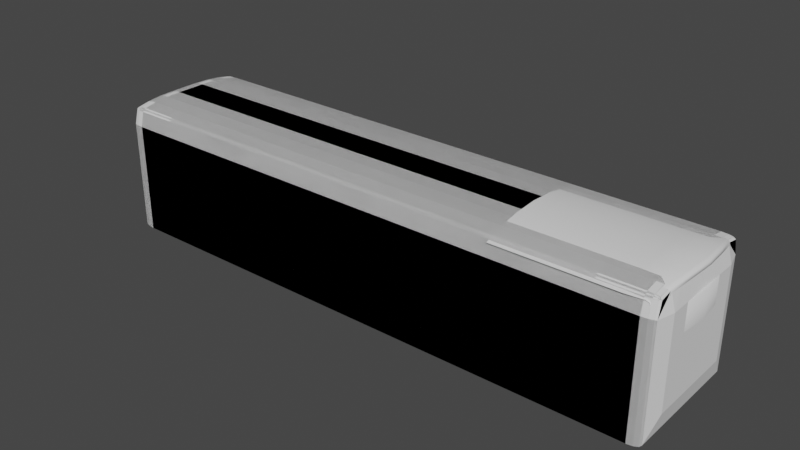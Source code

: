 # Source: colectivo.blend  (saved by Blender 2.93.21; exported with 4.5.12 LTS)
import bpy
from mathutils import Matrix  # noqa: F401  (used for matrix-valued properties, if any)

bpy.ops.wm.read_factory_settings(use_empty=True)
scene = bpy.context.scene
scene.name = 'Scene'

# ---- collections
col_collection = bpy.data.collections.new('Collection'); scene.collection.children.link(col_collection)
col_colectivo = bpy.data.collections.new('Colectivo'); scene.collection.children.link(col_colectivo)

# ---- world
world_world = bpy.data.worlds.new('World'); scene.world = world_world
world_world.use_nodes = True; world_world.node_tree.nodes.clear()
_N = world_world.node_tree.nodes; _L = world_world.node_tree.links
n0 = _N.new('ShaderNodeOutputWorld'); n0.name = 'World Output'; n0.location = (300, 300)
n1 = _N.new('ShaderNodeBackground'); n1.name = 'Background'; n1.location = (10, 300)
n1.inputs[0].default_value = (0.05088, 0.05088, 0.05088, 1.0)
_L.new(n1.outputs[0], n0.inputs[0])
n0.is_active_output = True
world_world.color = (0.05088, 0.05088, 0.05088)
world_world.use_sun_shadow = False
world_world.sun_shadow_jitter_overblur = 0.0

# ---- meshes
me_plane = bpy.data.meshes.new('Plane')
me_plane.from_pydata([(-1.0, 0.8729, -0.1602), (-1.0, 0.0, 0.0), (0.6, 0.8729, -0.1602), (0.2, 0.8729, -0.1602), (-0.2, 0.8729, -0.1602), (-0.6, 0.8729, -0.1602), (0.6, 0.0, 0.0), (0.2, 0.0, 0.0), (-0.2, 0.0, 0.0), (-0.6, 0.0, 0.0), (-1.0, 0.3272, -0.02136), (-0.6, 0.3272, -0.02136), (-0.2, 0.3272, -0.02136), (0.2, 0.3272, -0.02136), (0.6, 0.3272, -0.02136), (-0.6, 0.6302, -0.07338), (-0.2, 0.6302, -0.07338), (0.2, 0.6302, -0.07338), (0.6, 0.6302, -0.07338), (-1.0, 0.6302, -0.07338), (0.8831, 0.8443, -0.3361), (1.064, 0.0, -0.3361), (1.031, 0.3272, -0.3361), (0.9749, 0.6363, -0.3361), (0.8228, 0.8504, -0.1602), (0.8831, 0.8443, -0.2178), (0.8654, 0.8461, -0.1771), (1.064, 0.0, -0.05735), (1.006, 0.0, 2.91e-11), (1.047, 0.0, -0.0168), (1.031, 0.3272, -0.07877), (0.9738, 0.3272, -0.02136), (1.015, 0.3272, -0.03817), (0.9174, 0.6354, -0.07338), (0.9749, 0.6363, -0.1309), (0.9581, 0.6361, -0.09023), (0.935, 0.0, -0.3267), (0.935, 0.3026, -0.3267), (0.935, 0.5881, -0.3267), (0.935, 0.0, -0.06919), (0.935, 0.3026, -0.08897), (0.935, 0.5881, -0.1371), (0.951, 0.6074, -0.1347), (0.9736, 0.3125, -0.08488), (0.9866, 0.0, -0.06445), (0.9736, 0.3125, -0.3304), (0.9866, 0.0, -0.3304), (0.951, 0.6074, -0.3304), (0.8831, 0.8443, -0.6815), (1.064, 0.0, -0.6815), (1.031, 0.3272, -0.6815), (0.9749, 0.6363, -0.6815)], [], [(6, 28, 31, 14), (19, 15, 5, 0), (15, 16, 4, 5), (16, 17, 3, 4), (17, 18, 2, 3), (7, 6, 14, 13), (8, 7, 13, 12), (9, 8, 12, 11), (1, 9, 11, 10), (34, 30, 43, 42), (13, 14, 18, 17), (12, 13, 17, 16), (11, 12, 16, 15), (10, 11, 15, 19), (43, 44, 39, 40), (14, 31, 33, 18), (18, 33, 24, 2), (34, 25, 26, 35), (35, 26, 24, 33), (27, 30, 32, 29), (29, 32, 31, 28), (30, 34, 35, 32), (32, 35, 33, 31), (25, 34, 23, 20), (40, 39, 36, 37), (41, 40, 37, 38), (45, 47, 38, 37), (46, 45, 37, 36), (47, 42, 41, 38), (30, 27, 44, 43), (22, 23, 47, 45), (21, 22, 45, 46), (23, 34, 42, 47), (23, 22, 50, 51), (22, 21, 49, 50), (20, 23, 51, 48), (42, 43, 40, 41)])
me_plane.polygons.foreach_set('use_smooth', [True] * 37)
_uv = me_plane.uv_layers.new(name='UVMap')
_uv.uv.foreach_set('vector', [0.8, 0.5, 0.9752, 0.5, 0.9733, 0.6817, 0.8, 0.6817, 0.0, 0.8565, 0.2, 0.8565, 0.2, 1.0, 0.0, 1.0, 0.2, 0.8565, 0.4, 0.8565, 0.4, 1.0, 0.2, 1.0, 0.4, 0.8565, 0.6, 0.8565, 0.6, 1.0, 0.4, 1.0, 0.6, 0.8565, 0.8, 0.8565, 0.8, 1.0, 0.6, 1.0, 0.6, 0.5, 0.8, 0.5, 0.8, 0.6817, 0.6, 0.6817, 0.4, 0.5, 0.6, 0.5, 0.6, 0.6817, 0.4, 0.6817, 0.2, 0.5, 0.4, 0.5, 0.4, 0.6817, 0.2, 0.6817, 0.0, 0.5, 0.2, 0.5, 0.2, 0.6817, 0.0, 0.6817, 0.9737, 0.8565, 1.0, 0.6817, 1.0, 0.6817, 0.9737, 0.8565, 0.6, 0.6817, 0.8, 0.6817, 0.8, 0.8565, 0.6, 0.8565, 0.4, 0.6817, 0.6, 0.6817, 0.6, 0.8565, 0.4, 0.8565, 0.2, 0.6817, 0.4, 0.6817, 0.4, 0.8565, 0.2, 0.8565, 0.0, 0.6817, 0.2, 0.6817, 0.2, 0.8565, 0.0, 0.8565, 1.0, 0.6817, 1.0, 0.5, 1.0, 0.5, 1.0, 0.6817, 0.8, 0.6817, 0.9733, 0.6817, 0.947, 0.8565, 0.8, 0.8565, 0.8, 0.8565, 0.947, 0.8565, 0.9181, 1.0, 0.8, 1.0, 0.9737, 0.8565, 0.95, 1.0, 0.95, 1.0, 0.9731, 0.86, 0.9731, 0.86, 0.95, 1.0, 0.9181, 1.0, 0.947, 0.8565, 1.0, 0.5, 1.0, 0.6817, 0.9998, 0.6833, 1.0, 0.5015, 1.0, 0.5015, 0.9998, 0.6833, 0.9733, 0.6817, 0.9752, 0.5, 1.0, 0.6817, 0.9737, 0.8565, 0.9731, 0.86, 0.9998, 0.6833, 0.9998, 0.6833, 0.9731, 0.86, 0.947, 0.8565, 0.9733, 0.6817, 0.95, 1.0, 0.9737, 0.8565, 0.9737, 0.8565, 0.95, 1.0, 1.0, 0.6817, 1.0, 0.5, 1.0, 0.5, 1.0, 0.6817, 0.9737, 0.8565, 1.0, 0.6817, 1.0, 0.6817, 0.9737, 0.8565, 0.0, 0.0, 0.0, 0.0, 0.0, 0.0, 0.0, 0.0, 0.0, 0.0, 0.0, 0.0, 0.0, 0.0, 0.0, 0.0, 0.9737, 0.8565, 0.9737, 0.8565, 0.9737, 0.8565, 0.9737, 0.8565, 1.0, 0.6817, 1.0, 0.5, 1.0, 0.5, 1.0, 0.6817, 0.0, 0.0, 0.0, 0.0, 0.0, 0.0, 0.0, 0.0, 0.0, 0.0, 0.0, 0.0, 0.0, 0.0, 0.0, 0.0, 0.9737, 0.8565, 0.9737, 0.8565, 0.9737, 0.8565, 0.9737, 0.8565, 0.0, 0.0, 0.0, 0.0, 0.0, 0.0, 0.0, 0.0, 0.0, 0.0, 0.0, 0.0, 0.0, 0.0, 0.0, 0.0, 0.95, 1.0, 0.9737, 0.8565, 0.9737, 0.8565, 0.95, 1.0, 0.9737, 0.8565, 1.0, 0.6817, 1.0, 0.6817, 0.9737, 0.8565])
me_plane.update()
me_cube = bpy.data.meshes.new('Cube')
me_cube.from_pydata([(0.8182, 1.072, -1.03), (0.6364, 1.072, -1.03), (0.4545, 1.072, -1.03), (0.2727, 1.072, -1.03), (0.09091, 1.072, -1.03), (-0.09091, 1.072, -1.03), (-0.2727, 1.072, -1.03), (-0.4545, 1.072, -1.03), (-0.6364, 1.072, -1.03), (-0.8182, 1.072, -1.03), (-0.8182, 0.0, 1.0), (-0.6364, 0.0, 1.0), (-0.4545, 0.0, 1.0), (-0.2727, 0.0, 1.0), (-0.09091, 0.0, 1.0), (0.09091, 0.0, 1.0), (0.2727, 0.0, 1.0), (0.4545, 0.0, 1.0), (0.6364, 0.0, 1.0), (0.8182, 0.0, 1.0), (0.8182, 0.0, -1.03), (0.6364, 0.0, -1.03), (0.4545, 0.0, -1.03), (0.2727, 0.0, -1.03), (0.09091, 0.0, -1.03), (-0.09091, 0.0, -1.03), (-0.2727, 0.0, -1.03), (-0.4545, 0.0, -1.03), (-0.6364, 0.0, -1.03), (-0.8182, 0.0, -1.03), (0.8182, 0.75, -1.03), (0.6364, 0.75, -1.03), (0.4545, 0.75, -1.03), (0.2727, 0.75, -1.03), (0.09091, 0.75, -1.03), (-0.09091, 0.75, -1.03), (-0.2727, 0.75, -1.03), (-0.4545, 0.75, -1.03), (-0.6364, 0.75, -1.03), (-0.8182, 0.75, -1.03), (0.8182, 0.5, -1.03), (0.6364, 0.5, -1.03), (0.4545, 0.5, -1.03), (0.2727, 0.5, -1.03), (0.09091, 0.5, -1.03), (-0.09091, 0.5, -1.03), (-0.2727, 0.5, -1.03), (-0.4545, 0.5, -1.03), (-0.6364, 0.5, -1.03), (-0.8182, 0.5, -1.03), (0.8182, 0.25, -1.03), (0.6364, 0.25, -1.03), (0.4545, 0.25, -1.03), (0.2727, 0.25, -1.03), (0.09091, 0.25, -1.03), (-0.09091, 0.25, -1.03), (-0.2727, 0.25, -1.03), (-0.4545, 0.25, -1.03), (-0.6364, 0.25, -1.03), (-0.8182, 0.25, -1.03), (-0.8182, 0.75, 0.9699), (-0.6364, 0.75, 0.9699), (-0.4545, 0.75, 0.9699), (-0.2727, 0.75, 0.9699), (-0.09091, 0.75, 0.9699), (0.09091, 0.75, 0.9699), (0.2727, 0.75, 0.9699), (0.4545, 0.75, 0.9699), (0.6364, 0.75, 0.9699), (0.8182, 0.75, 0.9699), (-0.8182, 0.5, 0.994), (-0.6364, 0.5, 0.994), (-0.4545, 0.5, 0.994), (-0.2727, 0.5, 0.994), (-0.09091, 0.5, 0.994), (0.09091, 0.5, 0.994), (0.2727, 0.5, 0.994), (0.4545, 0.5, 0.994), (0.6364, 0.5, 0.994), (0.8182, 0.5, 0.994), (-0.8182, 0.25, 1.0), (-0.6364, 0.25, 1.0), (-0.4545, 0.25, 1.0), (-0.2727, 0.25, 1.0), (-0.09091, 0.25, 1.0), (0.09091, 0.25, 1.0), (0.2727, 0.25, 1.0), (0.4545, 0.25, 1.0), (0.6364, 0.25, 1.0), (0.8182, 0.25, 1.0), (1.016, 0.0, 0.6667), (1.016, 0.0, 0.3333), (1.016, 0.0, -2.98e-08), (1.016, 0.0, -0.3333), (1.016, 0.0, -0.6667), (-1.0, 0.0, 0.6667), (-1.0, 0.0, 0.3333), (-1.0, 0.0, -2.98e-08), (-1.0, 0.0, -0.3333), (-1.0, 0.0, -0.6667), (1.016, 0.75, 0.6667), (1.016, 0.75, 0.3333), (1.016, 0.75, -2.98e-08), (1.016, 0.75, -0.3333), (1.016, 0.75, -0.6667), (1.016, 0.5, 0.6667), (1.016, 0.5, 0.3333), (1.016, 0.5, -2.98e-08), (1.016, 0.5, -0.3333), (1.016, 0.5, -0.6667), (1.016, 0.25, 0.6667), (1.016, 0.25, 0.3333), (1.016, 0.25, -2.98e-08), (1.016, 0.25, -0.3333), (1.016, 0.25, -0.6667), (-1.0, 0.25, 0.6667), (-1.0, 0.25, 0.3333), (-1.0, 0.25, -2.98e-08), (-1.0, 0.25, -0.3333), (-1.0, 0.25, -0.6667), (-1.0, 0.5, 0.6667), (-1.0, 0.5, 0.3333), (-1.0, 0.5, -2.98e-08), (-1.0, 0.5, -0.3333), (-1.0, 0.5, -0.6667), (-1.0, 0.75, 0.6667), (-1.0, 0.75, 0.3333), (-1.0, 0.75, -2.98e-08), (-1.0, 0.75, -0.3333), (-1.0, 0.75, -0.6667), (-0.8182, 1.072, 0.6667), (-0.8182, 1.072, 0.3333), (-0.8182, 1.072, -2.98e-08), (-0.8182, 1.072, -0.3333), (-0.8182, 1.072, -0.6667), (-0.6364, 1.072, 0.6667), (-0.6364, 1.072, 0.3333), (-0.6364, 1.072, -2.98e-08), (-0.6364, 1.072, -0.3333), (-0.6364, 1.072, -0.6667), (-0.4545, 1.072, 0.6667), (-0.4545, 1.072, 0.3333), (-0.4545, 1.072, -2.98e-08), (-0.4545, 1.072, -0.3333), (-0.4545, 1.072, -0.6667), (-0.2727, 1.072, 0.6667), (-0.2727, 1.072, 0.3333), (-0.2727, 1.072, -2.98e-08), (-0.2727, 1.072, -0.3333), (-0.2727, 1.072, -0.6667), (-0.09091, 1.072, 0.6667), (-0.09091, 1.072, 0.3333), (-0.09091, 1.072, -2.98e-08), (-0.09091, 1.072, -0.3333), (-0.09091, 1.072, -0.6667), (0.09091, 1.072, 0.6667), (0.09091, 1.072, 0.3333), (0.09091, 1.072, -2.98e-08), (0.09091, 1.072, -0.3333), (0.09091, 1.072, -0.6667), (0.2727, 1.072, 0.6667), (0.2727, 1.072, 0.3333), (0.2727, 1.072, -2.98e-08), (0.2727, 1.072, -0.3333), (0.2727, 1.072, -0.6667), (0.4545, 1.072, 0.6667), (0.4545, 1.072, 0.3333), (0.4545, 1.072, -2.98e-08), (0.4545, 1.072, -0.3333), (0.4545, 1.072, -0.6667), (0.6364, 1.072, 0.6667), (0.6364, 1.072, 0.3333), (0.6364, 1.072, -2.98e-08), (0.6364, 1.072, -0.3333), (0.6364, 1.072, -0.6667), (0.8182, 1.072, 0.6667), (0.8182, 1.072, 0.3333), (0.8182, 1.072, -2.98e-08), (0.8182, 1.072, -0.3333), (0.8182, 1.072, -0.6667), (1.0, 0.25, -0.9874), (0.9573, 0.25, -1.03), (0.9943, 0.25, -1.009), (0.9786, 0.25, -1.024), (-1.0, 0.75, 0.9269), (-0.9573, 0.75, 0.9699), (-0.9943, 0.75, 0.9484), (-0.9786, 0.75, 0.9641), (-1.0, 1.029, -0.9874), (-0.9573, 1.072, -1.03), (-0.9943, 1.05, -1.009), (-0.9786, 1.066, -1.024), (-1.0, 0.9672, 0.8903), (-0.9573, 0.9579, 0.9348), (-0.9573, 1.011, 0.8865), (-0.9937, 0.9654, 0.9116), (-0.9937, 0.9881, 0.891), (-0.9889, 0.984, 0.9096), (-0.9573, 0.9801, 0.9253), (-0.9782, 0.9621, 0.9277), (-0.9776, 0.9815, 0.9204), (-0.9783, 1.004, 0.8897), (-0.9573, 0.9996, 0.9077), (-0.9776, 0.9948, 0.9084), (-1.0, 0.5, 0.9511), (-0.9573, 0.5, 0.994), (-0.9943, 0.5, 0.9725), (-0.9786, 0.5, 0.9882), (-0.9573, 0.25, 1.0), (-1.0, 0.25, 0.9571), (-0.9786, 0.25, 0.9943), (-0.9943, 0.25, 0.9786), (1.0, 1.029, -0.9874), (0.9573, 1.072, -1.03), (0.9943, 1.05, -1.009), (0.9786, 1.066, -1.024), (0.9573, 1.011, 0.8865), (0.9573, 0.9579, 0.9348), (1.0, 0.9672, 0.8903), (0.9573, 0.9996, 0.9077), (0.9783, 1.004, 0.8897), (0.9776, 0.9948, 0.9084), (0.9782, 0.9621, 0.9277), (0.9573, 0.9801, 0.9253), (0.9776, 0.9815, 0.9204), (0.9937, 0.9881, 0.891), (0.9937, 0.9654, 0.9116), (0.9889, 0.984, 0.9096), (-1.0, 0.0, -0.9874), (-0.9573, 0.0, -1.03), (-0.9943, 0.0, -1.009), (-0.9786, 0.0, -1.024), (-0.9573, 0.0, 1.0), (-1.0, 0.0, 0.9571), (-0.9786, 0.0, 0.9943), (-0.9943, 0.0, 0.9786), (0.9573, 0.0, -1.03), (1.0, 0.0, -0.9874), (0.9786, 0.0, -1.024), (0.9943, 0.0, -1.009), (1.0, 0.0, 0.9571), (0.9573, 0.0, 1.0), (0.9943, 0.0, 0.9786), (0.9786, 0.0, 0.9943), (1.0, 0.5, -0.9874), (0.9573, 0.5, -1.03), (0.9943, 0.5, -1.009), (0.9786, 0.5, -1.024), (1.0, 0.75, -0.9874), (0.9573, 0.75, -1.03), (0.9943, 0.75, -1.009), (0.9786, 0.75, -1.024), (-1.0, 0.75, -0.9874), (-0.9573, 0.75, -1.03), (-0.9943, 0.75, -1.009), (-0.9786, 0.75, -1.024), (-0.9573, 0.5, -1.03), (-1.0, 0.5, -0.9874), (-0.9786, 0.5, -1.024), (-0.9943, 0.5, -1.009), (-1.0, 0.25, -0.9874), (-0.9573, 0.25, -1.03), (-0.9943, 0.25, -1.009), (-0.9786, 0.25, -1.024), (0.9573, 0.75, 0.9699), (1.0, 0.75, 0.9269), (0.9786, 0.75, 0.9641), (0.9943, 0.75, 0.9484), (0.9573, 0.5, 0.994), (1.0, 0.5, 0.9511), (0.9786, 0.5, 0.9882), (0.9943, 0.5, 0.9725), (1.0, 0.25, 0.9571), (0.9573, 0.25, 1.0), (0.9943, 0.25, 0.9786), (0.9786, 0.25, 0.9943), (-0.8182, 0.9579, 0.9348), (-0.8182, 1.011, 0.8865), (-0.8182, 0.9805, 0.9257), (-0.8182, 1.0, 0.9081), (-0.6364, 0.9579, 0.9348), (-0.6364, 1.011, 0.8865), (-0.6364, 0.9805, 0.9257), (-0.6364, 1.0, 0.9081), (-0.4545, 0.9579, 0.9348), (-0.4545, 1.011, 0.8865), (-0.4545, 0.9805, 0.9257), (-0.4545, 1.0, 0.9081), (-0.2727, 0.9579, 0.9348), (-0.2727, 1.011, 0.8865), (-0.2727, 0.9805, 0.9257), (-0.2727, 1.0, 0.9081), (-0.09091, 0.9579, 0.9348), (-0.09091, 1.011, 0.8865), (-0.09091, 0.9805, 0.9257), (-0.09091, 1.0, 0.9081), (0.09091, 0.9579, 0.9348), (0.09091, 1.011, 0.8865), (0.09091, 0.9805, 0.9257), (0.09091, 1.0, 0.9081), (0.2727, 0.9579, 0.9348), (0.2727, 1.011, 0.8865), (0.2727, 0.9805, 0.9257), (0.2727, 1.0, 0.9081), (0.4545, 0.9579, 0.9348), (0.4545, 1.011, 0.8865), (0.4545, 0.9805, 0.9257), (0.4545, 1.0, 0.9081), (0.6364, 0.9579, 0.9348), (0.6364, 1.011, 0.8865), (0.6364, 0.9805, 0.9257), (0.6364, 1.0, 0.9081), (0.8182, 1.011, 0.8865), (0.8182, 0.9579, 0.9348), (0.8182, 1.0, 0.9081), (0.8182, 0.9805, 0.9257), (-0.9573, 1.072, 0.6667), (-1.0, 1.029, 0.6667), (-0.9786, 1.066, 0.6667), (-0.9943, 1.05, 0.6667), (-0.9573, 1.072, 0.3333), (-1.0, 1.029, 0.3333), (-0.9786, 1.066, 0.3333), (-0.9943, 1.05, 0.3333), (-0.9573, 1.072, -2.98e-08), (-1.0, 1.029, -2.98e-08), (-0.9786, 1.066, -2.98e-08), (-0.9943, 1.05, -2.98e-08), (-0.9573, 1.072, -0.3333), (-1.0, 1.029, -0.3333), (-0.9786, 1.066, -0.3333), (-0.9943, 1.05, -0.3333), (-1.0, 1.029, -0.6667), (-0.9573, 1.072, -0.6667), (-0.9943, 1.05, -0.6667), (-0.9786, 1.066, -0.6667), (1.0, 1.029, 0.6667), (0.9573, 1.072, 0.6667), (0.9943, 1.05, 0.6667), (0.9786, 1.066, 0.6667), (1.0, 1.029, 0.3333), (0.9573, 1.072, 0.3333), (0.9943, 1.05, 0.3333), (0.9786, 1.066, 0.3333), (1.0, 1.029, -2.98e-08), (0.9573, 1.072, -2.98e-08), (0.9943, 1.05, -2.98e-08), (0.9786, 1.066, -2.98e-08), (1.0, 1.029, -0.3333), (0.9573, 1.072, -0.3333), (0.9943, 1.05, -0.3333), (0.9786, 1.066, -0.3333), (0.9573, 1.072, -0.6667), (1.0, 1.029, -0.6667), (0.9786, 1.066, -0.6667), (0.9943, 1.05, -0.6667)], [], [(60, 185, 205, 70), (228, 99, 119, 260), (175, 312, 216, 337), (130, 277, 281, 135), (217, 313, 69, 264), (268, 79, 89, 273), (0, 179, 352, 213), (180, 114, 94, 237), (248, 104, 109, 244), (257, 124, 129, 252), (276, 193, 185, 60), (120, 204, 184, 125), (252, 129, 332, 188), (95, 233, 209, 115), (80, 208, 232, 10), (70, 205, 208, 80), (125, 184, 192, 317), (105, 269, 272, 110), (79, 78, 88, 89), (78, 77, 87, 88), (77, 76, 86, 87), (76, 75, 85, 86), (75, 74, 84, 85), (74, 73, 83, 84), (73, 72, 82, 83), (72, 71, 81, 82), (71, 70, 80, 81), (100, 265, 269, 105), (69, 68, 78, 79), (68, 67, 77, 78), (67, 66, 76, 77), (66, 65, 75, 76), (65, 64, 74, 75), (64, 63, 73, 74), (63, 62, 72, 73), (62, 61, 71, 72), (61, 60, 70, 71), (336, 218, 265, 100), (126, 125, 317, 321), (170, 309, 312, 175), (165, 305, 309, 170), (160, 301, 305, 165), (155, 297, 301, 160), (150, 293, 297, 155), (145, 289, 293, 150), (140, 285, 289, 145), (135, 281, 285, 140), (264, 69, 79, 268), (49, 48, 58, 59), (48, 47, 57, 58), (47, 46, 56, 57), (46, 45, 55, 56), (45, 44, 54, 55), (44, 43, 53, 54), (43, 42, 52, 53), (42, 41, 51, 52), (41, 40, 50, 51), (260, 119, 124, 257), (39, 38, 48, 49), (38, 37, 47, 48), (37, 36, 46, 47), (36, 35, 45, 46), (35, 34, 44, 45), (34, 33, 43, 44), (33, 32, 42, 43), (32, 31, 41, 42), (31, 30, 40, 41), (273, 89, 19, 241), (59, 58, 28, 29), (58, 57, 27, 28), (57, 56, 26, 27), (56, 55, 25, 26), (55, 54, 24, 25), (54, 53, 23, 24), (53, 52, 22, 23), (52, 51, 21, 22), (51, 50, 20, 21), (110, 272, 240, 90), (89, 88, 18, 19), (88, 87, 17, 18), (87, 86, 16, 17), (86, 85, 15, 16), (85, 84, 14, 15), (84, 83, 13, 14), (83, 82, 12, 13), (82, 81, 11, 12), (81, 80, 10, 11), (316, 194, 277, 130), (9, 8, 38, 39), (8, 7, 37, 38), (7, 6, 36, 37), (6, 5, 35, 36), (5, 4, 34, 35), (4, 3, 33, 34), (3, 2, 32, 33), (2, 1, 31, 32), (1, 0, 30, 31), (115, 209, 204, 120), (280, 276, 60, 61), (284, 280, 61, 62), (288, 284, 62, 63), (292, 288, 63, 64), (296, 292, 64, 65), (300, 296, 65, 66), (304, 300, 66, 67), (308, 304, 67, 68), (313, 308, 68, 69), (1, 174, 179, 0), (174, 173, 178, 179), (173, 172, 177, 178), (172, 171, 176, 177), (171, 170, 175, 176), (2, 169, 174, 1), (169, 168, 173, 174), (168, 167, 172, 173), (167, 166, 171, 172), (166, 165, 170, 171), (3, 164, 169, 2), (164, 163, 168, 169), (163, 162, 167, 168), (162, 161, 166, 167), (161, 160, 165, 166), (4, 159, 164, 3), (159, 158, 163, 164), (158, 157, 162, 163), (157, 156, 161, 162), (156, 155, 160, 161), (5, 154, 159, 4), (154, 153, 158, 159), (153, 152, 157, 158), (152, 151, 156, 157), (151, 150, 155, 156), (6, 149, 154, 5), (149, 148, 153, 154), (148, 147, 152, 153), (147, 146, 151, 152), (146, 145, 150, 151), (7, 144, 149, 6), (144, 143, 148, 149), (143, 142, 147, 148), (142, 141, 146, 147), (141, 140, 145, 146), (8, 139, 144, 7), (139, 138, 143, 144), (138, 137, 142, 143), (137, 136, 141, 142), (136, 135, 140, 141), (9, 134, 139, 8), (134, 133, 138, 139), (133, 132, 137, 138), (132, 131, 136, 137), (131, 130, 135, 136), (189, 9, 39, 253), (176, 175, 337, 341), (129, 128, 329, 332), (128, 127, 325, 329), (127, 126, 321, 325), (253, 39, 49, 256), (124, 123, 128, 129), (123, 122, 127, 128), (122, 121, 126, 127), (121, 120, 125, 126), (256, 49, 59, 261), (119, 118, 123, 124), (118, 117, 122, 123), (117, 116, 121, 122), (116, 115, 120, 121), (261, 59, 29, 229), (99, 98, 118, 119), (98, 97, 117, 118), (97, 96, 116, 117), (96, 95, 115, 116), (40, 245, 181, 50), (114, 113, 93, 94), (113, 112, 92, 93), (112, 111, 91, 92), (111, 110, 90, 91), (30, 249, 245, 40), (104, 103, 108, 109), (103, 102, 107, 108), (102, 101, 106, 107), (101, 100, 105, 106), (50, 181, 236, 20), (109, 108, 113, 114), (108, 107, 112, 113), (107, 106, 111, 112), (106, 105, 110, 111), (0, 213, 249, 30), (179, 178, 349, 352), (178, 177, 345, 349), (177, 176, 341, 345), (212, 353, 104, 248), (353, 348, 103, 104), (348, 344, 102, 103), (344, 340, 101, 102), (340, 336, 100, 101), (189, 333, 134, 9), (333, 328, 133, 134), (328, 324, 132, 133), (324, 320, 131, 132), (320, 316, 130, 131), (192, 195, 197, 196), (195, 199, 200, 197), (193, 198, 200, 199), (198, 202, 203, 200), (194, 201, 203, 202), (201, 196, 197, 203), (197, 200, 203), (216, 219, 221, 220), (219, 223, 224, 221), (217, 222, 224, 223), (222, 226, 227, 224), (218, 225, 227, 226), (225, 220, 221, 227), (221, 224, 227), (253, 256, 258, 255), (255, 258, 259, 254), (254, 259, 257, 252), (189, 253, 255, 191), (191, 255, 254, 190), (190, 254, 252, 188), (185, 193, 199, 187), (187, 199, 195, 186), (186, 195, 192, 184), (333, 189, 191, 335), (335, 191, 190, 334), (334, 190, 188, 332), (313, 217, 223, 315), (315, 223, 219, 314), (314, 219, 216, 312), (353, 212, 214, 355), (355, 214, 215, 354), (354, 215, 213, 352), (249, 213, 215, 251), (251, 215, 214, 250), (250, 214, 212, 248), (232, 208, 210, 234), (234, 210, 211, 235), (235, 211, 209, 233), (205, 185, 187, 207), (207, 187, 186, 206), (206, 186, 184, 204), (245, 249, 251, 247), (247, 251, 250, 246), (246, 250, 248, 244), (181, 245, 247, 183), (183, 247, 246, 182), (182, 246, 244, 180), (261, 229, 231, 263), (263, 231, 230, 262), (262, 230, 228, 260), (236, 181, 183, 238), (238, 183, 182, 239), (239, 182, 180, 237), (208, 205, 207, 210), (210, 207, 206, 211), (211, 206, 204, 209), (273, 241, 243, 275), (275, 243, 242, 274), (274, 242, 240, 272), (256, 261, 263, 258), (258, 263, 262, 259), (259, 262, 260, 257), (217, 264, 266, 222), (222, 266, 267, 226), (226, 267, 265, 218), (264, 268, 270, 266), (266, 270, 271, 267), (267, 271, 269, 265), (268, 273, 275, 270), (270, 275, 274, 271), (271, 274, 272, 269), (193, 276, 278, 198), (198, 278, 279, 202), (202, 279, 277, 194), (276, 280, 282, 278), (278, 282, 283, 279), (279, 283, 281, 277), (280, 284, 286, 282), (282, 286, 287, 283), (283, 287, 285, 281), (284, 288, 290, 286), (286, 290, 291, 287), (287, 291, 289, 285), (288, 292, 294, 290), (290, 294, 295, 291), (291, 295, 293, 289), (292, 296, 298, 294), (294, 298, 299, 295), (295, 299, 297, 293), (296, 300, 302, 298), (298, 302, 303, 299), (299, 303, 301, 297), (300, 304, 306, 302), (302, 306, 307, 303), (303, 307, 305, 301), (304, 308, 310, 306), (306, 310, 311, 307), (307, 311, 309, 305), (308, 313, 315, 310), (310, 315, 314, 311), (311, 314, 312, 309), (194, 316, 318, 201), (201, 318, 319, 196), (196, 319, 317, 192), (316, 320, 322, 318), (318, 322, 323, 319), (319, 323, 321, 317), (320, 324, 326, 322), (322, 326, 327, 323), (323, 327, 325, 321), (324, 328, 330, 326), (326, 330, 331, 327), (327, 331, 329, 325), (328, 333, 335, 330), (330, 335, 334, 331), (331, 334, 332, 329), (218, 336, 338, 225), (225, 338, 339, 220), (220, 339, 337, 216), (336, 340, 342, 338), (338, 342, 343, 339), (339, 343, 341, 337), (340, 344, 346, 342), (342, 346, 347, 343), (343, 347, 345, 341), (344, 348, 350, 346), (346, 350, 351, 347), (347, 351, 349, 345), (348, 353, 355, 350), (350, 355, 354, 351), (351, 354, 352, 349), (244, 109, 114, 180)])
_uv = me_cube.uv_layers.new(name='UVMap')
_uv.uv.foreach_set('vector', [0.8523, 0.5312, 0.8697, 0.5312, 0.8697, 0.5625, 0.8523, 0.5625, 0.3799, 0.125, 0.4167, 0.125, 0.4167, 0.1562, 0.3799, 0.1562, 0.5833, 0.4773, 0.6184, 0.4773, 0.6184, 0.4947, 0.5833, 0.4947, 0.5833, 0.2727, 0.6184, 0.2727, 0.6184, 0.2955, 0.5833, 0.2955, 0.6303, 0.5053, 0.6477, 0.5053, 0.6477, 0.5312, 0.6303, 0.5312, 0.6303, 0.5625, 0.6477, 0.5625, 0.6477, 0.5938, 0.6303, 0.5938, 0.375, 0.4773, 0.4167, 0.4773, 0.4167, 0.4947, 0.375, 0.4947, 0.3799, 0.5938, 0.4167, 0.5938, 0.4167, 0.625, 0.3799, 0.625, 0.3799, 0.5312, 0.4167, 0.5312, 0.4167, 0.5625, 0.3799, 0.5625, 0.3799, 0.1875, 0.4167, 0.1875, 0.4167, 0.2188, 0.3799, 0.2188, 0.8523, 0.5053, 0.8697, 0.5053, 0.8697, 0.5312, 0.8523, 0.5312, 0.5833, 0.1875, 0.6195, 0.1875, 0.6191, 0.2188, 0.5833, 0.2188, 0.3799, 0.2188, 0.4167, 0.2188, 0.4167, 0.2458, 0.3799, 0.2458, 0.5833, 0.125, 0.6196, 0.125, 0.6196, 0.1562, 0.5833, 0.1562, 0.8523, 0.5937, 0.8697, 0.5938, 0.8697, 0.625, 0.8523, 0.625, 0.8523, 0.5625, 0.8697, 0.5625, 0.8697, 0.5938, 0.8523, 0.5937, 0.5833, 0.2188, 0.6191, 0.2188, 0.6183, 0.2449, 0.5833, 0.2458, 0.5833, 0.5625, 0.6195, 0.5625, 0.6196, 0.5938, 0.5833, 0.5938, 0.6477, 0.5625, 0.6705, 0.5625, 0.6705, 0.5938, 0.6477, 0.5938, 0.6705, 0.5625, 0.6932, 0.5625, 0.6932, 0.5938, 0.6705, 0.5938, 0.6932, 0.5625, 0.7159, 0.5625, 0.7159, 0.5938, 0.6932, 0.5938, 0.7159, 0.5625, 0.7386, 0.5625, 0.7386, 0.5938, 0.7159, 0.5938, 0.7386, 0.5625, 0.7614, 0.5625, 0.7614, 0.5938, 0.7386, 0.5938, 0.7614, 0.5625, 0.7841, 0.5625, 0.7841, 0.5937, 0.7614, 0.5938, 0.7841, 0.5625, 0.8068, 0.5625, 0.8068, 0.5937, 0.7841, 0.5937, 0.8068, 0.5625, 0.8295, 0.5625, 0.8295, 0.5937, 0.8068, 0.5937, 0.8295, 0.5625, 0.8523, 0.5625, 0.8523, 0.5937, 0.8295, 0.5937, 0.5833, 0.5312, 0.6191, 0.5312, 0.6195, 0.5625, 0.5833, 0.5625, 0.6477, 0.5312, 0.6705, 0.5312, 0.6705, 0.5625, 0.6477, 0.5625, 0.6705, 0.5312, 0.6932, 0.5312, 0.6932, 0.5625, 0.6705, 0.5625, 0.6932, 0.5312, 0.7159, 0.5312, 0.7159, 0.5625, 0.6932, 0.5625, 0.7159, 0.5312, 0.7386, 0.5312, 0.7386, 0.5625, 0.7159, 0.5625, 0.7386, 0.5312, 0.7614, 0.5312, 0.7614, 0.5625, 0.7386, 0.5625, 0.7614, 0.5312, 0.7841, 0.5312, 0.7841, 0.5625, 0.7614, 0.5625, 0.7841, 0.5312, 0.8068, 0.5312, 0.8068, 0.5625, 0.7841, 0.5625, 0.8068, 0.5312, 0.8295, 0.5312, 0.8295, 0.5625, 0.8068, 0.5625, 0.8295, 0.5312, 0.8523, 0.5312, 0.8523, 0.5625, 0.8295, 0.5625, 0.5833, 0.5042, 0.6183, 0.5051, 0.6191, 0.5312, 0.5833, 0.5312, 0.5417, 0.2188, 0.5833, 0.2188, 0.5833, 0.2458, 0.5417, 0.2458, 0.5833, 0.4545, 0.6184, 0.4545, 0.6184, 0.4773, 0.5833, 0.4773, 0.5833, 0.4318, 0.6184, 0.4318, 0.6184, 0.4545, 0.5833, 0.4545, 0.5833, 0.4091, 0.6184, 0.4091, 0.6184, 0.4318, 0.5833, 0.4318, 0.5833, 0.3864, 0.6184, 0.3864, 0.6184, 0.4091, 0.5833, 0.4091, 0.5833, 0.3636, 0.6184, 0.3636, 0.6184, 0.3864, 0.5833, 0.3864, 0.5833, 0.3409, 0.6184, 0.3409, 0.6184, 0.3636, 0.5833, 0.3636, 0.5833, 0.3182, 0.6184, 0.3182, 0.6184, 0.3409, 0.5833, 0.3409, 0.5833, 0.2955, 0.6184, 0.2955, 0.6184, 0.3182, 0.5833, 0.3182, 0.6303, 0.5312, 0.6477, 0.5312, 0.6477, 0.5625, 0.6303, 0.5625, 0.1477, 0.5625, 0.1705, 0.5625, 0.1705, 0.5938, 0.1477, 0.5938, 0.1705, 0.5625, 0.1932, 0.5625, 0.1932, 0.5938, 0.1705, 0.5938, 0.1932, 0.5625, 0.2159, 0.5625, 0.2159, 0.5938, 0.1932, 0.5938, 0.2159, 0.5625, 0.2386, 0.5625, 0.2386, 0.5938, 0.2159, 0.5938, 0.2386, 0.5625, 0.2614, 0.5625, 0.2614, 0.5938, 0.2386, 0.5938, 0.2614, 0.5625, 0.2841, 0.5625, 0.2841, 0.5937, 0.2614, 0.5938, 0.2841, 0.5625, 0.3068, 0.5625, 0.3068, 0.5937, 0.2841, 0.5937, 0.3068, 0.5625, 0.3295, 0.5625, 0.3295, 0.5937, 0.3068, 0.5937, 0.3295, 0.5625, 0.3523, 0.5625, 0.3523, 0.5937, 0.3295, 0.5937, 0.3799, 0.1562, 0.4167, 0.1562, 0.4167, 0.1875, 0.3799, 0.1875, 0.1477, 0.5312, 0.1705, 0.5312, 0.1705, 0.5625, 0.1477, 0.5625, 0.1705, 0.5312, 0.1932, 0.5312, 0.1932, 0.5625, 0.1705, 0.5625, 0.1932, 0.5312, 0.2159, 0.5312, 0.2159, 0.5625, 0.1932, 0.5625, 0.2159, 0.5312, 0.2386, 0.5312, 0.2386, 0.5625, 0.2159, 0.5625, 0.2386, 0.5312, 0.2614, 0.5312, 0.2614, 0.5625, 0.2386, 0.5625, 0.2614, 0.5312, 0.2841, 0.5312, 0.2841, 0.5625, 0.2614, 0.5625, 0.2841, 0.5312, 0.3068, 0.5312, 0.3068, 0.5625, 0.2841, 0.5625, 0.3068, 0.5312, 0.3295, 0.5312, 0.3295, 0.5625, 0.3068, 0.5625, 0.3295, 0.5312, 0.3523, 0.5312, 0.3523, 0.5625, 0.3295, 0.5625, 0.6303, 0.5938, 0.6477, 0.5938, 0.6477, 0.625, 0.6303, 0.625, 0.1477, 0.5938, 0.1705, 0.5938, 0.1705, 0.625, 0.1477, 0.625, 0.1705, 0.5938, 0.1932, 0.5938, 0.1932, 0.625, 0.1705, 0.625, 0.1932, 0.5938, 0.2159, 0.5938, 0.2159, 0.625, 0.1932, 0.625, 0.2159, 0.5938, 0.2386, 0.5938, 0.2386, 0.625, 0.2159, 0.625, 0.2386, 0.5938, 0.2614, 0.5938, 0.2614, 0.625, 0.2386, 0.625, 0.2614, 0.5938, 0.2841, 0.5937, 0.2841, 0.625, 0.2614, 0.625, 0.2841, 0.5937, 0.3068, 0.5937, 0.3068, 0.625, 0.2841, 0.625, 0.3068, 0.5937, 0.3295, 0.5937, 0.3295, 0.625, 0.3068, 0.625, 0.3295, 0.5937, 0.3523, 0.5937, 0.3523, 0.625, 0.3295, 0.625, 0.5833, 0.5938, 0.6196, 0.5938, 0.6196, 0.625, 0.5833, 0.625, 0.6477, 0.5938, 0.6705, 0.5938, 0.6705, 0.625, 0.6477, 0.625, 0.6705, 0.5938, 0.6932, 0.5938, 0.6932, 0.625, 0.6705, 0.625, 0.6932, 0.5938, 0.7159, 0.5938, 0.7159, 0.625, 0.6932, 0.625, 0.7159, 0.5938, 0.7386, 0.5938, 0.7386, 0.625, 0.7159, 0.625, 0.7386, 0.5938, 0.7614, 0.5938, 0.7614, 0.625, 0.7386, 0.625, 0.7614, 0.5938, 0.7841, 0.5937, 0.7841, 0.625, 0.7614, 0.625, 0.7841, 0.5937, 0.8068, 0.5937, 0.8068, 0.625, 0.7841, 0.625, 0.8068, 0.5937, 0.8295, 0.5937, 0.8295, 0.625, 0.8068, 0.625, 0.8295, 0.5937, 0.8523, 0.5937, 0.8523, 0.625, 0.8295, 0.625, 0.5833, 0.2553, 0.6184, 0.2553, 0.6184, 0.2727, 0.5833, 0.2727, 0.1477, 0.5, 0.1705, 0.5, 0.1705, 0.5312, 0.1477, 0.5312, 0.1705, 0.5, 0.1932, 0.5, 0.1932, 0.5312, 0.1705, 0.5312, 0.1932, 0.5, 0.2159, 0.5, 0.2159, 0.5312, 0.1932, 0.5312, 0.2159, 0.5, 0.2386, 0.5, 0.2386, 0.5312, 0.2159, 0.5312, 0.2386, 0.5, 0.2614, 0.5, 0.2614, 0.5312, 0.2386, 0.5312, 0.2614, 0.5, 0.2841, 0.5, 0.2841, 0.5312, 0.2614, 0.5312, 0.2841, 0.5, 0.3068, 0.5, 0.3068, 0.5312, 0.2841, 0.5312, 0.3068, 0.5, 0.3295, 0.5, 0.3295, 0.5312, 0.3068, 0.5312, 0.3295, 0.5, 0.3523, 0.5, 0.3523, 0.5312, 0.3295, 0.5312, 0.5833, 0.1562, 0.6196, 0.1562, 0.6195, 0.1875, 0.5833, 0.1875, 0.8295, 0.5053, 0.8523, 0.5053, 0.8523, 0.5312, 0.8295, 0.5312, 0.8068, 0.5053, 0.8295, 0.5053, 0.8295, 0.5312, 0.8068, 0.5312, 0.7841, 0.5053, 0.8068, 0.5053, 0.8068, 0.5312, 0.7841, 0.5312, 0.7614, 0.5053, 0.7841, 0.5053, 0.7841, 0.5312, 0.7614, 0.5312, 0.7386, 0.5053, 0.7614, 0.5053, 0.7614, 0.5312, 0.7386, 0.5312, 0.7159, 0.5053, 0.7386, 0.5053, 0.7386, 0.5312, 0.7159, 0.5312, 0.6932, 0.5053, 0.7159, 0.5053, 0.7159, 0.5312, 0.6932, 0.5312, 0.6705, 0.5053, 0.6932, 0.5053, 0.6932, 0.5312, 0.6705, 0.5312, 0.6477, 0.5053, 0.6705, 0.5053, 0.6705, 0.5312, 0.6477, 0.5312, 0.375, 0.4545, 0.4167, 0.4545, 0.4167, 0.4773, 0.375, 0.4773, 0.4167, 0.4545, 0.4583, 0.4545, 0.4583, 0.4773, 0.4167, 0.4773, 0.4583, 0.4545, 0.5, 0.4545, 0.5, 0.4773, 0.4583, 0.4773, 0.5, 0.4545, 0.5417, 0.4545, 0.5417, 0.4773, 0.5, 0.4773, 0.5417, 0.4545, 0.5833, 0.4545, 0.5833, 0.4773, 0.5417, 0.4773, 0.375, 0.4318, 0.4167, 0.4318, 0.4167, 0.4545, 0.375, 0.4545, 0.4167, 0.4318, 0.4583, 0.4318, 0.4583, 0.4545, 0.4167, 0.4545, 0.4583, 0.4318, 0.5, 0.4318, 0.5, 0.4545, 0.4583, 0.4545, 0.5, 0.4318, 0.5417, 0.4318, 0.5417, 0.4545, 0.5, 0.4545, 0.5417, 0.4318, 0.5833, 0.4318, 0.5833, 0.4545, 0.5417, 0.4545, 0.375, 0.4091, 0.4167, 0.4091, 0.4167, 0.4318, 0.375, 0.4318, 0.4167, 0.4091, 0.4583, 0.4091, 0.4583, 0.4318, 0.4167, 0.4318, 0.4583, 0.4091, 0.5, 0.4091, 0.5, 0.4318, 0.4583, 0.4318, 0.5, 0.4091, 0.5417, 0.4091, 0.5417, 0.4318, 0.5, 0.4318, 0.5417, 0.4091, 0.5833, 0.4091, 0.5833, 0.4318, 0.5417, 0.4318, 0.375, 0.3864, 0.4167, 0.3864, 0.4167, 0.4091, 0.375, 0.4091, 0.4167, 0.3864, 0.4583, 0.3864, 0.4583, 0.4091, 0.4167, 0.4091, 0.4583, 0.3864, 0.5, 0.3864, 0.5, 0.4091, 0.4583, 0.4091, 0.5, 0.3864, 0.5417, 0.3864, 0.5417, 0.4091, 0.5, 0.4091, 0.5417, 0.3864, 0.5833, 0.3864, 0.5833, 0.4091, 0.5417, 0.4091, 0.375, 0.3636, 0.4167, 0.3636, 0.4167, 0.3864, 0.375, 0.3864, 0.4167, 0.3636, 0.4583, 0.3636, 0.4583, 0.3864, 0.4167, 0.3864, 0.4583, 0.3636, 0.5, 0.3636, 0.5, 0.3864, 0.4583, 0.3864, 0.5, 0.3636, 0.5417, 0.3636, 0.5417, 0.3864, 0.5, 0.3864, 0.5417, 0.3636, 0.5833, 0.3636, 0.5833, 0.3864, 0.5417, 0.3864, 0.375, 0.3409, 0.4167, 0.3409, 0.4167, 0.3636, 0.375, 0.3636, 0.4167, 0.3409, 0.4583, 0.3409, 0.4583, 0.3636, 0.4167, 0.3636, 0.4583, 0.3409, 0.5, 0.3409, 0.5, 0.3636, 0.4583, 0.3636, 0.5, 0.3409, 0.5417, 0.3409, 0.5417, 0.3636, 0.5, 0.3636, 0.5417, 0.3409, 0.5833, 0.3409, 0.5833, 0.3636, 0.5417, 0.3636, 0.375, 0.3182, 0.4167, 0.3182, 0.4167, 0.3409, 0.375, 0.3409, 0.4167, 0.3182, 0.4583, 0.3182, 0.4583, 0.3409, 0.4167, 0.3409, 0.4583, 0.3182, 0.5, 0.3182, 0.5, 0.3409, 0.4583, 0.3409, 0.5, 0.3182, 0.5417, 0.3182, 0.5417, 0.3409, 0.5, 0.3409, 0.5417, 0.3182, 0.5833, 0.3182, 0.5833, 0.3409, 0.5417, 0.3409, 0.375, 0.2955, 0.4167, 0.2955, 0.4167, 0.3182, 0.375, 0.3182, 0.4167, 0.2955, 0.4583, 0.2955, 0.4583, 0.3182, 0.4167, 0.3182, 0.4583, 0.2955, 0.5, 0.2955, 0.5, 0.3182, 0.4583, 0.3182, 0.5, 0.2955, 0.5417, 0.2955, 0.5417, 0.3182, 0.5, 0.3182, 0.5417, 0.2955, 0.5833, 0.2955, 0.5833, 0.3182, 0.5417, 0.3182, 0.375, 0.2727, 0.4167, 0.2727, 0.4167, 0.2955, 0.375, 0.2955, 0.4167, 0.2727, 0.4583, 0.2727, 0.4583, 0.2955, 0.4167, 0.2955, 0.4583, 0.2727, 0.5, 0.2727, 0.5, 0.2955, 0.4583, 0.2955, 0.5, 0.2727, 0.5417, 0.2727, 0.5417, 0.2955, 0.5, 0.2955, 0.5417, 0.2727, 0.5833, 0.2727, 0.5833, 0.2955, 0.5417, 0.2955, 0.1303, 0.5, 0.1477, 0.5, 0.1477, 0.5312, 0.1303, 0.5312, 0.5417, 0.4773, 0.5833, 0.4773, 0.5833, 0.4947, 0.5417, 0.4947, 0.4167, 0.2188, 0.4583, 0.2188, 0.4583, 0.2458, 0.4167, 0.2458, 0.4583, 0.2188, 0.5, 0.2188, 0.5, 0.2458, 0.4583, 0.2458, 0.5, 0.2188, 0.5417, 0.2188, 0.5417, 0.2458, 0.5, 0.2458, 0.1303, 0.5312, 0.1477, 0.5312, 0.1477, 0.5625, 0.1303, 0.5625, 0.4167, 0.1875, 0.4583, 0.1875, 0.4583, 0.2188, 0.4167, 0.2188, 0.4583, 0.1875, 0.5, 0.1875, 0.5, 0.2188, 0.4583, 0.2188, 0.5, 0.1875, 0.5417, 0.1875, 0.5417, 0.2188, 0.5, 0.2188, 0.5417, 0.1875, 0.5833, 0.1875, 0.5833, 0.2188, 0.5417, 0.2188, 0.1303, 0.5625, 0.1477, 0.5625, 0.1477, 0.5938, 0.1303, 0.5938, 0.4167, 0.1562, 0.4583, 0.1562, 0.4583, 0.1875, 0.4167, 0.1875, 0.4583, 0.1562, 0.5, 0.1562, 0.5, 0.1875, 0.4583, 0.1875, 0.5, 0.1562, 0.5417, 0.1562, 0.5417, 0.1875, 0.5, 0.1875, 0.5417, 0.1562, 0.5833, 0.1562, 0.5833, 0.1875, 0.5417, 0.1875, 0.1303, 0.5938, 0.1477, 0.5938, 0.1477, 0.625, 0.1303, 0.625, 0.4167, 0.125, 0.4583, 0.125, 0.4583, 0.1562, 0.4167, 0.1562, 0.4583, 0.125, 0.5, 0.125, 0.5, 0.1562, 0.4583, 0.1562, 0.5, 0.125, 0.5417, 0.125, 0.5417, 0.1562, 0.5, 0.1562, 0.5417, 0.125, 0.5833, 0.125, 0.5833, 0.1562, 0.5417, 0.1562, 0.3523, 0.5625, 0.3697, 0.5625, 0.3697, 0.5938, 0.3523, 0.5937, 0.4167, 0.5938, 0.4583, 0.5938, 0.4583, 0.625, 0.4167, 0.625, 0.4583, 0.5938, 0.5, 0.5938, 0.5, 0.625, 0.4583, 0.625, 0.5, 0.5938, 0.5417, 0.5938, 0.5417, 0.625, 0.5, 0.625, 0.5417, 0.5938, 0.5833, 0.5938, 0.5833, 0.625, 0.5417, 0.625, 0.3523, 0.5312, 0.3697, 0.5312, 0.3697, 0.5625, 0.3523, 0.5625, 0.4167, 0.5312, 0.4583, 0.5312, 0.4583, 0.5625, 0.4167, 0.5625, 0.4583, 0.5312, 0.5, 0.5312, 0.5, 0.5625, 0.4583, 0.5625, 0.5, 0.5312, 0.5417, 0.5312, 0.5417, 0.5625, 0.5, 0.5625, 0.5417, 0.5312, 0.5833, 0.5312, 0.5833, 0.5625, 0.5417, 0.5625, 0.3523, 0.5937, 0.3697, 0.5938, 0.3697, 0.625, 0.3523, 0.625, 0.4167, 0.5625, 0.4583, 0.5625, 0.4583, 0.5938, 0.4167, 0.5938, 0.4583, 0.5625, 0.5, 0.5625, 0.5, 0.5938, 0.4583, 0.5938, 0.5, 0.5625, 0.5417, 0.5625, 0.5417, 0.5938, 0.5, 0.5938, 0.5417, 0.5625, 0.5833, 0.5625, 0.5833, 0.5938, 0.5417, 0.5938, 0.3523, 0.5, 0.3697, 0.5, 0.3697, 0.5312, 0.3523, 0.5312, 0.4167, 0.4773, 0.4583, 0.4773, 0.4583, 0.4947, 0.4167, 0.4947, 0.4583, 0.4773, 0.5, 0.4773, 0.5, 0.4947, 0.4583, 0.4947, 0.5, 0.4773, 0.5417, 0.4773, 0.5417, 0.4947, 0.5, 0.4947, 0.3799, 0.5042, 0.4167, 0.5042, 0.4167, 0.5312, 0.3799, 0.5312, 0.4167, 0.5042, 0.4583, 0.5042, 0.4583, 0.5312, 0.4167, 0.5312, 0.4583, 0.5042, 0.5, 0.5042, 0.5, 0.5312, 0.4583, 0.5312, 0.5, 0.5042, 0.5417, 0.5042, 0.5417, 0.5312, 0.5, 0.5312, 0.5417, 0.5042, 0.5833, 0.5042, 0.5833, 0.5312, 0.5417, 0.5312, 0.375, 0.2553, 0.4167, 0.2553, 0.4167, 0.2727, 0.375, 0.2727, 0.4167, 0.2553, 0.4583, 0.2553, 0.4583, 0.2727, 0.4167, 0.2727, 0.4583, 0.2553, 0.5, 0.2553, 0.5, 0.2727, 0.4583, 0.2727, 0.5, 0.2553, 0.5417, 0.2553, 0.5417, 0.2727, 0.5, 0.2727, 0.5417, 0.2553, 0.5833, 0.2553, 0.5833, 0.2727, 0.5417, 0.2727, 0.6183, 0.2449, 0.6216, 0.2452, 0.6217, 0.2475, 0.6188, 0.2475, 0.6216, 0.2452, 0.625, 0.2454, 0.625, 0.2479, 0.6217, 0.2475, 0.8697, 0.5053, 0.8697, 0.5024, 0.8722, 0.5021, 0.8723, 0.5046, 0.6254, 0.2553, 0.625, 0.2553, 0.625, 0.2528, 0.6247, 0.2528, 0.6184, 0.2553, 0.6192, 0.2527, 0.6223, 0.2528, 0.622, 0.2553, 0.6192, 0.2527, 0.62, 0.25, 0.623, 0.25, 0.6223, 0.2528, 0.623, 0.2514, 0.625, 0.2528, 0.625, 0.2528, 0.6184, 0.4947, 0.622, 0.4947, 0.6223, 0.4972, 0.6192, 0.4973, 0.622, 0.4947, 0.625, 0.4947, 0.625, 0.4972, 0.6223, 0.4972, 0.6303, 0.5053, 0.6277, 0.5046, 0.6278, 0.5021, 0.6303, 0.5024, 0.6277, 0.5046, 0.625, 0.5039, 0.625, 0.5016, 0.6278, 0.5021, 0.6183, 0.5051, 0.6188, 0.5025, 0.6217, 0.5025, 0.6216, 0.5048, 0.6188, 0.5025, 0.6192, 0.5, 0.6223, 0.5, 0.6217, 0.5025, 0.6223, 0.4972, 0.625, 0.4972, 0.623, 0.5, 0.1303, 0.5312, 0.1303, 0.5625, 0.1277, 0.5625, 0.1277, 0.5312, 0.1277, 0.5312, 0.1277, 0.5625, 0.125, 0.5625, 0.125, 0.5312, 0.3774, 0.2188, 0.3774, 0.1875, 0.3799, 0.1875, 0.3799, 0.2188, 0.1303, 0.5, 0.1303, 0.5312, 0.1277, 0.5312, 0.1277, 0.5006, 0.1277, 0.5006, 0.1277, 0.5312, 0.125, 0.5312, 0.125, 0.5021, 0.3774, 0.2479, 0.3774, 0.2188, 0.3799, 0.2188, 0.3799, 0.2458, 0.8697, 0.5312, 0.8697, 0.5053, 0.8723, 0.5046, 0.8723, 0.5311, 0.625, 0.2189, 0.625, 0.2454, 0.6216, 0.2452, 0.622, 0.2188, 0.622, 0.2188, 0.6216, 0.2452, 0.6183, 0.2449, 0.6191, 0.2188, 0.4167, 0.2553, 0.375, 0.2553, 0.3757, 0.2527, 0.4167, 0.2527, 0.4167, 0.2527, 0.3757, 0.2527, 0.3774, 0.2479, 0.4167, 0.2479, 0.4167, 0.2479, 0.3774, 0.2479, 0.3799, 0.2458, 0.4167, 0.2458, 0.6477, 0.5053, 0.6303, 0.5053, 0.6303, 0.5024, 0.6477, 0.5023, 0.625, 0.4773, 0.625, 0.4947, 0.622, 0.4947, 0.6221, 0.4773, 0.6221, 0.4773, 0.622, 0.4947, 0.6184, 0.4947, 0.6184, 0.4773, 0.4167, 0.5042, 0.3799, 0.5042, 0.3774, 0.5021, 0.4167, 0.5021, 0.4167, 0.5021, 0.3774, 0.5021, 0.3757, 0.4973, 0.4167, 0.4973, 0.4167, 0.4973, 0.3757, 0.4973, 0.375, 0.4947, 0.4167, 0.4947, 0.3697, 0.5312, 0.3697, 0.5, 0.3723, 0.5006, 0.3723, 0.5312, 0.3723, 0.5312, 0.3723, 0.5006, 0.3774, 0.5021, 0.3774, 0.5312, 0.3774, 0.5312, 0.3774, 0.5021, 0.3799, 0.5042, 0.3799, 0.5312, 0.8697, 0.625, 0.8697, 0.5938, 0.8723, 0.5938, 0.8723, 0.625, 0.625, 0.125, 0.625, 0.1562, 0.6223, 0.1562, 0.6223, 0.125, 0.6223, 0.125, 0.6223, 0.1562, 0.6196, 0.1562, 0.6196, 0.125, 0.8697, 0.5625, 0.8697, 0.5312, 0.8723, 0.5312, 0.8723, 0.5624, 0.625, 0.1876, 0.625, 0.2188, 0.622, 0.2188, 0.6223, 0.1875, 0.6223, 0.1875, 0.622, 0.2188, 0.6191, 0.2188, 0.6195, 0.1875, 0.3697, 0.5625, 0.3697, 0.5312, 0.3723, 0.5312, 0.3723, 0.5625, 0.3723, 0.5625, 0.3723, 0.5312, 0.3774, 0.5312, 0.3774, 0.5625, 0.3774, 0.5625, 0.3774, 0.5312, 0.3799, 0.5312, 0.3799, 0.5625, 0.3697, 0.5938, 0.3697, 0.5625, 0.3723, 0.5625, 0.3723, 0.5938, 0.3723, 0.5938, 0.3723, 0.5625, 0.3774, 0.5625, 0.3774, 0.5938, 0.3774, 0.5938, 0.3774, 0.5625, 0.3799, 0.5625, 0.3799, 0.5938, 0.1303, 0.5938, 0.1303, 0.625, 0.1277, 0.625, 0.1277, 0.5938, 0.1277, 0.5938, 0.1277, 0.625, 0.125, 0.625, 0.125, 0.5938, 0.3774, 0.1562, 0.3774, 0.125, 0.3799, 0.125, 0.3799, 0.1562, 0.3697, 0.625, 0.3697, 0.5938, 0.3723, 0.5938, 0.3723, 0.625, 0.3723, 0.625, 0.3723, 0.5938, 0.3774, 0.5938, 0.3774, 0.625, 0.3774, 0.625, 0.3774, 0.5938, 0.3799, 0.5938, 0.3799, 0.625, 0.8697, 0.5938, 0.8697, 0.5625, 0.8723, 0.5625, 0.8723, 0.5937, 0.625, 0.1563, 0.625, 0.1875, 0.6223, 0.1875, 0.6223, 0.1562, 0.6223, 0.1562, 0.6223, 0.1875, 0.6195, 0.1875, 0.6196, 0.1562, 0.6303, 0.5938, 0.6303, 0.625, 0.6277, 0.625, 0.6277, 0.5937, 0.6277, 0.5937, 0.6277, 0.625, 0.6223, 0.625, 0.6223, 0.5938, 0.6223, 0.5938, 0.6223, 0.625, 0.6196, 0.625, 0.6196, 0.5938, 0.1303, 0.5625, 0.1303, 0.5938, 0.1277, 0.5938, 0.1277, 0.5625, 0.1277, 0.5625, 0.1277, 0.5938, 0.125, 0.5938, 0.125, 0.5625, 0.3774, 0.1875, 0.3774, 0.1562, 0.3799, 0.1562, 0.3799, 0.1875, 0.6303, 0.5053, 0.6303, 0.5312, 0.6277, 0.5312, 0.6277, 0.5046, 0.6277, 0.5046, 0.6277, 0.5312, 0.622, 0.5312, 0.6216, 0.5048, 0.6216, 0.5048, 0.622, 0.5312, 0.6191, 0.5312, 0.6183, 0.5051, 0.6303, 0.5312, 0.6303, 0.5625, 0.6277, 0.5625, 0.6277, 0.5312, 0.6277, 0.5312, 0.6277, 0.5625, 0.6223, 0.5625, 0.622, 0.5312, 0.622, 0.5312, 0.6223, 0.5625, 0.6195, 0.5625, 0.6191, 0.5312, 0.6303, 0.5625, 0.6303, 0.5938, 0.6277, 0.5937, 0.6277, 0.5625, 0.6277, 0.5625, 0.6277, 0.5937, 0.6223, 0.5938, 0.6223, 0.5625, 0.6223, 0.5625, 0.6223, 0.5938, 0.6196, 0.5938, 0.6195, 0.5625, 0.8697, 0.5053, 0.8523, 0.5053, 0.8523, 0.5023, 0.8697, 0.5024, 0.625, 0.2553, 0.625, 0.2727, 0.6221, 0.2727, 0.622, 0.2553, 0.622, 0.2553, 0.6221, 0.2727, 0.6184, 0.2727, 0.6184, 0.2553, 0.8523, 0.5053, 0.8295, 0.5053, 0.8295, 0.5023, 0.8523, 0.5023, 0.625, 0.2727, 0.625, 0.2955, 0.6221, 0.2955, 0.6221, 0.2727, 0.6221, 0.2727, 0.6221, 0.2955, 0.6184, 0.2955, 0.6184, 0.2727, 0.8295, 0.5053, 0.8068, 0.5053, 0.8068, 0.5023, 0.8295, 0.5023, 0.625, 0.2955, 0.625, 0.3182, 0.6221, 0.3182, 0.6221, 0.2955, 0.6221, 0.2955, 0.6221, 0.3182, 0.6184, 0.3182, 0.6184, 0.2955, 0.8068, 0.5053, 0.7841, 0.5053, 0.7841, 0.5023, 0.8068, 0.5023, 0.625, 0.3182, 0.625, 0.3409, 0.6221, 0.3409, 0.6221, 0.3182, 0.6221, 0.3182, 0.6221, 0.3409, 0.6184, 0.3409, 0.6184, 0.3182, 0.7841, 0.5053, 0.7614, 0.5053, 0.7614, 0.5023, 0.7841, 0.5023, 0.625, 0.3409, 0.625, 0.3636, 0.6221, 0.3636, 0.6221, 0.3409, 0.6221, 0.3409, 0.6221, 0.3636, 0.6184, 0.3636, 0.6184, 0.3409, 0.7614, 0.5053, 0.7386, 0.5053, 0.7386, 0.5023, 0.7614, 0.5023, 0.625, 0.3636, 0.625, 0.3864, 0.6221, 0.3864, 0.6221, 0.3636, 0.6221, 0.3636, 0.6221, 0.3864, 0.6184, 0.3864, 0.6184, 0.3636, 0.7386, 0.5053, 0.7159, 0.5053, 0.7159, 0.5023, 0.7386, 0.5023, 0.625, 0.3864, 0.625, 0.4091, 0.6221, 0.4091, 0.6221, 0.3864, 0.6221, 0.3864, 0.6221, 0.4091, 0.6184, 0.4091, 0.6184, 0.3864, 0.7159, 0.5053, 0.6932, 0.5053, 0.6932, 0.5023, 0.7159, 0.5023, 0.625, 0.4091, 0.625, 0.4318, 0.6221, 0.4318, 0.6221, 0.4091, 0.6221, 0.4091, 0.6221, 0.4318, 0.6184, 0.4318, 0.6184, 0.4091, 0.6932, 0.5053, 0.6705, 0.5053, 0.6705, 0.5023, 0.6932, 0.5023, 0.625, 0.4318, 0.625, 0.4545, 0.6221, 0.4545, 0.6221, 0.4318, 0.6221, 0.4318, 0.6221, 0.4545, 0.6184, 0.4545, 0.6184, 0.4318, 0.6705, 0.5053, 0.6477, 0.5053, 0.6477, 0.5023, 0.6705, 0.5023, 0.625, 0.4545, 0.625, 0.4773, 0.6221, 0.4773, 0.6221, 0.4545, 0.6221, 0.4545, 0.6221, 0.4773, 0.6184, 0.4773, 0.6184, 0.4545, 0.6184, 0.2553, 0.5833, 0.2553, 0.5835, 0.2527, 0.6192, 0.2527, 0.6192, 0.2527, 0.5835, 0.2527, 0.5833, 0.2479, 0.6188, 0.2475, 0.6188, 0.2475, 0.5833, 0.2479, 0.5833, 0.2458, 0.6183, 0.2449, 0.5833, 0.2553, 0.5417, 0.2553, 0.5417, 0.2527, 0.5835, 0.2527, 0.5835, 0.2527, 0.5417, 0.2527, 0.5417, 0.2479, 0.5833, 0.2479, 0.5833, 0.2479, 0.5417, 0.2479, 0.5417, 0.2458, 0.5833, 0.2458, 0.5417, 0.2553, 0.5, 0.2553, 0.5, 0.2527, 0.5417, 0.2527, 0.5417, 0.2527, 0.5, 0.2527, 0.5, 0.2479, 0.5417, 0.2479, 0.5417, 0.2479, 0.5, 0.2479, 0.5, 0.2458, 0.5417, 0.2458, 0.5, 0.2553, 0.4583, 0.2553, 0.4583, 0.2527, 0.5, 0.2527, 0.5, 0.2527, 0.4583, 0.2527, 0.4583, 0.2479, 0.5, 0.2479, 0.5, 0.2479, 0.4583, 0.2479, 0.4583, 0.2458, 0.5, 0.2458, 0.4583, 0.2553, 0.4167, 0.2553, 0.4167, 0.2527, 0.4583, 0.2527, 0.4583, 0.2527, 0.4167, 0.2527, 0.4167, 0.2479, 0.4583, 0.2479, 0.4583, 0.2479, 0.4167, 0.2479, 0.4167, 0.2458, 0.4583, 0.2458, 0.6183, 0.5051, 0.5833, 0.5042, 0.5833, 0.5021, 0.6188, 0.5025, 0.6188, 0.5025, 0.5833, 0.5021, 0.5835, 0.4973, 0.6192, 0.4973, 0.6192, 0.4973, 0.5835, 0.4973, 0.5833, 0.4947, 0.6184, 0.4947, 0.5833, 0.5042, 0.5417, 0.5042, 0.5417, 0.5021, 0.5833, 0.5021, 0.5833, 0.5021, 0.5417, 0.5021, 0.5417, 0.4973, 0.5835, 0.4973, 0.5835, 0.4973, 0.5417, 0.4973, 0.5417, 0.4947, 0.5833, 0.4947, 0.5417, 0.5042, 0.5, 0.5042, 0.5, 0.5021, 0.5417, 0.5021, 0.5417, 0.5021, 0.5, 0.5021, 0.5, 0.4973, 0.5417, 0.4973, 0.5417, 0.4973, 0.5, 0.4973, 0.5, 0.4947, 0.5417, 0.4947, 0.5, 0.5042, 0.4583, 0.5042, 0.4583, 0.5021, 0.5, 0.5021, 0.5, 0.5021, 0.4583, 0.5021, 0.4583, 0.4973, 0.5, 0.4973, 0.5, 0.4973, 0.4583, 0.4973, 0.4583, 0.4947, 0.5, 0.4947, 0.4583, 0.5042, 0.4167, 0.5042, 0.4167, 0.5021, 0.4583, 0.5021, 0.4583, 0.5021, 0.4167, 0.5021, 0.4167, 0.4973, 0.4583, 0.4973, 0.4583, 0.4973, 0.4167, 0.4973, 0.4167, 0.4947, 0.4583, 0.4947, 0.3799, 0.5625, 0.4167, 0.5625, 0.4167, 0.5938, 0.3799, 0.5938])
me_cube.use_remesh_fix_poles = True
me_cube.use_remesh_preserve_attributes = False
me_cube.update()

# ---- objects
ob_empty = bpy.data.objects.new('Empty', None)
ob_empty_001 = bpy.data.objects.new('Empty.001', None)
ob_empty_002 = bpy.data.objects.new('Empty.002', None)
ob_empty_003 = bpy.data.objects.new('Empty.003', None)
ob_plane = bpy.data.objects.new('Plane', me_plane)
ob_cube = bpy.data.objects.new('Cube', me_cube)

# ---- transforms, parenting, visibility, modifiers, constraints
ob_empty.location = (0.0, 0.0, -0.07751)
ob_empty.rotation_euler = (1.571, 0.0, 6.283)
ob_empty.scale = (1.676, 1.676, 1.676)
ob_empty.empty_display_type = 'IMAGE'
ob_empty.empty_display_size = 5.0
ob_empty.empty_image_depth = 'BACK'
ob_empty.show_empty_image_only_axis_aligned = True
ob_empty.empty_image_side = 'BACK'
ob_empty_001.location = (0.0, 0.0, -0.1661)
ob_empty_001.rotation_euler = (1.571, -0.0, -1.571)
ob_empty_001.scale = (0.4848, 0.4848, 0.4848)
ob_empty_001.empty_display_type = 'IMAGE'
ob_empty_001.empty_display_size = 5.0
ob_empty_001.empty_image_depth = 'BACK'
ob_empty_001.show_empty_image_only_axis_aligned = True
ob_empty_001.empty_image_side = 'BACK'
ob_empty_002.location = (0.0, 0.02215, 0.0)
ob_empty_002.scale = (1.653, 1.653, 1.653)
ob_empty_002.empty_display_type = 'IMAGE'
ob_empty_002.empty_display_size = 5.0
ob_empty_002.empty_image_depth = 'BACK'
ob_empty_002.show_empty_image_only_axis_aligned = True
ob_empty_002.empty_image_side = 'FRONT'
ob_empty_003.location = (0.0, 0.02215, -0.06644)
ob_empty_003.rotation_euler = (1.571, -0.0, -1.571)
ob_empty_003.scale = (0.4653, 0.4653, 0.4653)
ob_empty_003.empty_display_type = 'IMAGE'
ob_empty_003.empty_display_size = 5.0
ob_empty_003.empty_image_depth = 'BACK'
ob_empty_003.show_empty_image_only_axis_aligned = True
ob_empty_003.empty_image_side = 'FRONT'
ob_plane.location = (2.901, 0.0, 0.9305)
_m = ob_plane.modifiers.new('Mirror', 'MIRROR')
_m.use_axis = (False, True, False)
_m.use_clip = True
ob_cube.location = (0.0, 0.0, 0.007013)
ob_cube.scale = (3.867, 0.8193, 0.8864)
_m = ob_cube.modifiers.new('Mirror', 'MIRROR')
_m.use_axis = (True, True, False)

# ---- collection membership
col_collection.objects.link(ob_empty)
col_collection.objects.link(ob_empty_001)
col_collection.objects.link(ob_empty_002)
col_collection.objects.link(ob_empty_003)
col_colectivo.objects.link(ob_plane)
col_colectivo.objects.link(ob_cube)

# ---- scene / render settings (as saved in the file)
scene.frame_start = 1; scene.frame_end = 250; scene.frame_set(1)
scene.render.engine = 'BLENDER_EEVEE_NEXT'
scene.cycles.use_denoising = False
scene.cycles.samples = 128
scene.cycles.sampling_pattern = 'TABULATED_SOBOL'
scene.cycles.use_adaptive_sampling = False
scene.cycles.use_light_tree = False
scene.view_settings.view_transform = 'Filmic'
bpy.context.view_layer.update()

# ---- added for rendering (the .blend has no active camera and no usable light): camera, sun
cam_auto = bpy.data.cameras.new('AutoCamera')
cam_auto.lens = 50.0
cam_auto.sensor_width = 36.0
cam_auto.clip_end = 1000.0
ob_auto_camera = bpy.data.objects.new('AutoCamera', cam_auto)
scene.collection.objects.link(ob_auto_camera)
ob_auto_camera.location = (7.69043, -9.20697, 6.15015)
ob_auto_camera.rotation_euler = (1.09748, -7.21219e-08, 0.694738)
scene.camera = ob_auto_camera
light_auto_sun = bpy.data.lights.new('AutoSun', 'SUN')
light_auto_sun.energy = 3.0
light_auto_sun.angle = 0.0523599
ob_auto_sun = bpy.data.objects.new('AutoSun', light_auto_sun)
scene.collection.objects.link(ob_auto_sun)
ob_auto_sun.rotation_euler = (0.872665, 0.174533, 0.523599)
bpy.context.view_layer.update()
